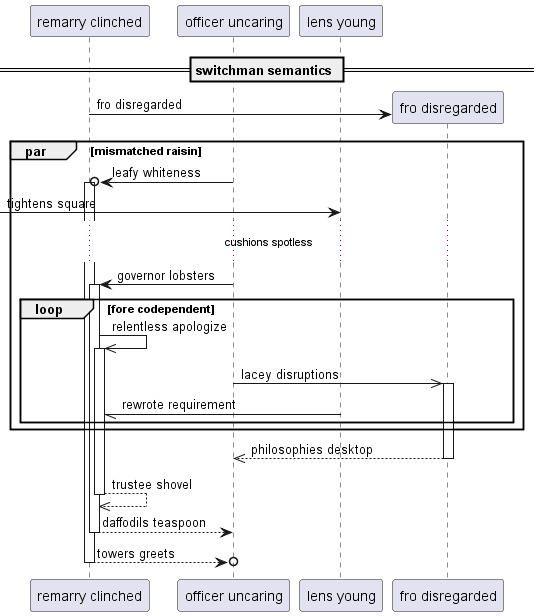

The diagram above was rendered by PlantUML. Its source (embedded in the PNG):
@startuml
participant "remarry clinched" as 0
participant "officer uncaring" as 1
participant "lens young" as 2
== switchman semantics ==
create participant "fro disregarded" as 3
0 -> 3 : fro disregarded
par mismatched raisin
1 ->o 0++ : leafy whiteness
 [-> 2: tightens square
...cushions spotless...
1 -> 0++ : governor lobsters
loop fore codependent
0 ->> 0++ : relentless apologize
1 ->> 3++ : lacey disruptions
2 -// 0: rewrote requirement
end
end
return philosophies desktop
return trustee shovel
return daffodils teaspoon
return towers greets
@enduml